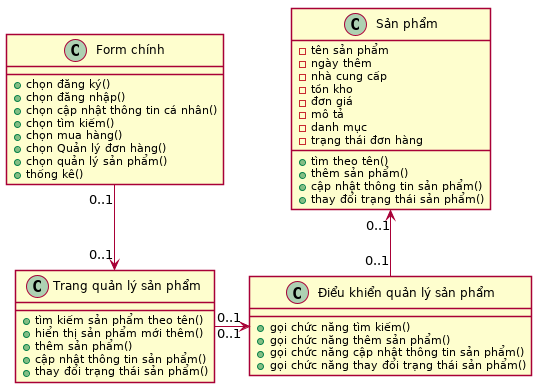

The diagram above was rendered by PlantUML. Its source (embedded in the PNG):
@startuml class_quanlysanpham
skinparam backgroundColor transparent
skinparam shadowing false

class "Form chính" as one {
    + chọn đăng ký()
    + chọn đăng nhập()
    + chọn cập nhật thông tin cá nhân()
    + chọn tìm kiếm()
    + chọn mua hàng()
    + chọn Quản lý đơn hàng()
    + chọn quản lý sản phẩm()
    + thống kê()
}
class "Trang quản lý sản phẩm" as two {
    + tìm kiếm sản phẩm theo tên()
    + hiển thị sản phẩm mới thêm()
    + thêm sản phẩm()
    + cập nhật thông tin sản phẩm()
    + thay đổi trạng thái sản phẩm()
}
class "Điểu khiển quản lý sản phẩm" as three {
    + gọi chức năng tìm kiếm()
    + gọi chức năng thêm sản phẩm()
    + gọi chức năng cập nhật thông tin sản phẩm()
    + gọi chức năng thay đổi trạng thái sản phẩm()
}
class "Sản phẩm" as four {
    - tên sản phẩm
    - ngày thêm
    - nhà cung cấp
    - tồn kho
    - đơn giá
    - mô tả
    - danh mục
    - trạng thái đơn hàng
    + tìm theo tên()
    + thêm sản phẩm()
    + cập nhật thông tin sản phẩm()
    + thay đổi trạng thái sản phẩm()
}

one   "0..1" --> "0..1" two
two   "0..1" -> "0..1" three
three "0..1" -up-> "0..1" four

@enduml